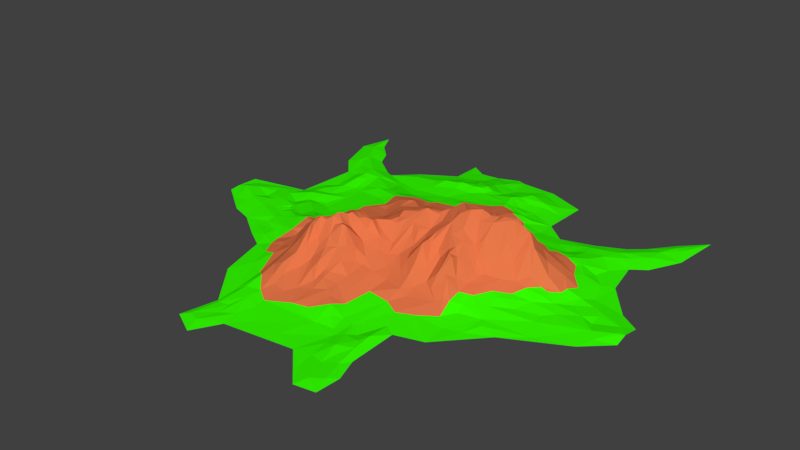 # Source: Montanha_2.blend  (saved by Blender 2.78.0; exported with 4.5.12 LTS)
import bpy
from mathutils import Matrix  # noqa: F401  (used for matrix-valued properties, if any)

bpy.ops.wm.read_factory_settings(use_empty=True)
scene = bpy.context.scene
scene.name = 'Scene'

# ---- collections
col_collection_1 = bpy.data.collections.new('Collection 1'); scene.collection.children.link(col_collection_1)

# ---- materials (node trees are filled in below, after node groups)
mat_topo = bpy.data.materials.new('Topo')
mat_topo.alpha_threshold = 0.0
mat_topo.use_transparent_shadow = False
mat_topo.diffuse_color = (0.03452, 1.0, 0.0, 1.0)
mat_topo.roughness = 0.5
mat_topo1 = bpy.data.materials.new('Topo1')
mat_topo1.alpha_threshold = 0.0
mat_topo1.use_transparent_shadow = False
mat_topo1.diffuse_color = (0.8, 0.1812, 0.067, 1.0)
mat_topo1.roughness = 0.5

# ---- material node trees

# ---- world
world_world = bpy.data.worlds.new('World'); scene.world = world_world
world_world.color = (0.05088, 0.05088, 0.05088)
world_world.use_sun_shadow = False
world_world.sun_shadow_jitter_overblur = 0.0
world_world.cycles.sampling_method = 'MANUAL'

# ---- meshes
me_plane = bpy.data.meshes.new('Plane')
me_plane.from_pydata([(-0.8812, -0.1373, -0.4996), (-0.8815, -0.0949, -0.4963), (-0.837, -0.09245, -0.4835), (-0.8812, -0.008843, -0.4994), (-0.8047, -0.1718, -0.4984), (-0.7546, -0.1729, -0.4918), (-0.8397, -0.02611, -0.4985), (-0.7966, -0.06107, -0.4882), (-0.7689, 0.5199, -0.4997), (-0.7267, -0.09371, -0.4945), (-0.7192, -0.05028, -0.4887), (-0.714, 0.5274, -0.4882), (-0.7401, -0.239, -0.4984), (-0.7565, -0.1388, -0.4865), (-0.7166, -0.006245, -0.4902), (-0.7139, 0.363, -0.498), (-0.6627, -0.1723, -0.4832), (-0.6906, -0.07674, -0.4841), (-0.6654, 0.3768, -0.4847), (-0.625, 0.3334, -0.4859), (-0.659, 0.431, -0.4841), (-0.6663, -0.1117, -0.4826), (-0.6626, -0.02866, -0.4867), (-0.6524, 0.03617, -0.4957), (-0.6306, 0.1068, -0.4952), (-0.6546, -0.2682, -0.4967), (-0.627, -0.0909, -0.4804), (-0.5973, 0.0454, -0.4824), (-0.6363, 0.2765, -0.4961), (-0.6129, -0.1553, -0.4816), (-0.5924, -0.06904, -0.4882), (-0.579, 0.1546, -0.494), (-0.5851, 0.2653, -0.4888), (-0.5685, -0.1498, -0.4734), (-0.5705, -0.11, -0.4785), (-0.5779, 0.09295, -0.4811), (-0.546, 0.2811, -0.476), (-0.5561, 0.3317, -0.4781), (-0.5556, -0.257, -0.4858), (-0.5738, -0.1824, -0.4791), (-0.5637, -0.128, -0.4816), (-0.5447, -0.1087, -0.4691), (-0.5839, 0.006214, -0.4717), (-0.5313, 0.03245, -0.4754), (-0.5374, 0.06192, -0.4837), (-0.5445, 0.1503, -0.4837), (-0.5379, -0.3507, -0.4926), (-0.5799, -0.2868, -0.491), (-0.5533, -0.2226, -0.4772), (-0.521, -0.1406, -0.4677), (-0.5228, -0.05588, -0.4724), (-0.5522, -0.03362, -0.4794), (-0.5399, 0.2239, -0.4746), (-0.514, 0.2535, -0.4824), (-0.5979, 0.4387, -0.4966), (-0.5162, -0.1725, -0.4617), (-0.4739, 0.07991, -0.4871), (-0.518, 0.09959, -0.4892), (-0.501, 0.1681, -0.4894), (-0.5034, 0.3655, -0.4921), (-0.4125, -0.5814, -0.4938), (-0.4816, -0.3373, -0.4807), (-0.4929, -0.003946, -0.486), (-0.735, 0.6462, -0.4999), (-0.4752, -0.2964, -0.4798), (-0.509, -0.2125, -0.4693), (-0.4683, -0.1677, -0.4627), (-0.6329, 0.5076, -0.4983), (-0.4031, -0.1095, -0.4724), (-0.4666, 0.1627, -0.4895), (-0.4795, 0.2122, -0.4888), (-0.4788, 0.2826, -0.4756), (-0.4519, 0.2986, -0.4761), (-0.474, 0.354, -0.4919), (-0.4593, -0.3995, -0.4891), (-0.4598, -0.272, -0.4674), (-0.4572, -0.2051, -0.4505), (-0.4536, -0.1164, -0.4651), (-0.408, 0.203, -0.4741), (-0.3825, -0.4319, -0.4789), (-0.416, -0.3716, -0.4827), (-0.4391, -0.2558, -0.4592), (-0.4299, -0.217, -0.4431), (-0.405, -0.1605, -0.4507), (-0.4235, -0.3364, -0.482), (-0.3952, -0.2838, -0.4533), (-0.39, -0.2115, -0.4305), (-0.426, -0.05403, -0.4818), (-0.4037, 0.3212, -0.488), (-0.3599, -0.3181, -0.4584), (-0.3564, -0.2876, -0.4567), (-0.3769, -0.1695, -0.4518), (-0.4721, -0.02766, -0.486), (-0.3766, 0.289, -0.4827), (-0.3633, -0.5048, -0.484), (-0.3358, -0.2496, -0.4328), (-0.3507, -0.2156, -0.4356), (-0.3618, 0.148, -0.4792), (-0.3682, 0.2158, -0.4698), (-0.3865, 0.4292, -0.4886), (-0.694, 0.5662, -0.4993), (-0.3345, -0.4394, -0.4648), (-0.3577, -0.367, -0.4573), (-0.3149, -0.2157, -0.4258), (-0.3201, 0.1932, -0.4606), (-0.367, 0.3863, -0.4782), (-0.3221, 0.435, -0.4831), (-0.3193, -0.8737, -0.4995), (-0.2866, -0.6604, -0.4926), (-0.2918, -0.5461, -0.4794), (-0.34, -0.3867, -0.4584), (-0.3173, -0.3205, -0.44), (-0.3231, -0.2902, -0.4424), (-0.3265, -0.1711, -0.4446), (-0.304, 0.06623, -0.4678), (-0.293, 0.1598, -0.4549), (-0.2727, 0.3853, -0.4659), (-0.2879, -0.8516, -0.4916), (-0.2862, -0.7393, -0.4971), (-0.2891, -0.4568, -0.4541), (-0.2712, -0.415, -0.4262), (-0.2815, -0.3645, -0.404), (-0.3162, -0.3483, -0.4307), (-0.342, -0.0703, -0.4709), (-0.3533, 0.05276, -0.4776), (-0.2699, -0.7495, -0.4925), (-0.2714, -0.3354, -0.3722), (-0.2963, -0.1979, -0.4261), (-0.2938, -0.1557, -0.435), (-0.2933, 0.1043, -0.4692), (-0.3069, 0.2915, -0.4799), (-0.2586, -0.6404, -0.4788), (-0.2545, -0.5728, -0.4624), (-0.2508, -0.5184, -0.4443), (-0.2512, -0.4594, -0.425), (-0.2397, -0.3475, -0.3511), (-0.2522, 0.07686, -0.4479), (-0.2661, 0.2403, -0.4736), (-0.2501, 0.3383, -0.4677), (-0.2298, -0.7429, -0.4917), (-0.2069, -0.678, -0.4802), (-0.2273, -0.4082, -0.3797), (-0.2689, -0.2916, -0.4008), (-0.2735, -0.2406, -0.404), (-0.2197, -0.2205, -0.3642), (-0.2521, -0.1864, -0.3934), (-0.2651, -0.05999, -0.4565), (-0.2417, 0.04896, -0.4545), (-0.2547, 0.1581, -0.4458), (-0.2549, 0.1919, -0.4547), (-0.2521, 0.4342, -0.4736), (-0.2449, -0.8675, -0.4912), (-0.225, -0.7925, -0.494), (-0.2091, -0.5595, -0.4504), (-0.21, -0.5155, -0.425), (-0.1922, -0.4683, -0.3999), (-0.2065, -0.4082, -0.3645), (-0.2067, -0.377, -0.3307), (-0.2088, -0.3476, -0.3192), (-0.2234, -0.3281, -0.3407), (-0.2107, -0.2585, -0.3719), (-0.2096, -0.1837, -0.3697), (-0.2154, -0.1559, -0.3974), (-0.2361, -0.1037, -0.4404), (-0.2144, 0.09782, -0.4237), (-0.2264, 0.3865, -0.4518), (-0.2569, 0.508, -0.4873), (-0.2303, 0.5531, -0.4854), (-0.2252, -0.922, -0.4998), (-0.183, -0.4272, -0.387), (-0.1881, -0.3861, -0.3321), (-0.1865, -0.3499, -0.3101), (-0.1986, 5.306e-05, -0.4466), (-0.197, 0.1725, -0.4371), (-0.2011, 0.2197, -0.4621), (-0.1899, 0.4426, -0.4627), (-0.2663, 0.6406, -0.4959), (-0.1759, -0.7637, -0.4926), (-0.1537, -0.7049, -0.4885), (-0.2024, -0.6287, -0.4774), (-0.1842, -0.5828, -0.467), (-0.1813, -0.5404, -0.4459), (-0.1667, -0.3875, -0.3659), (-0.1683, -0.3465, -0.3185), (-0.1775, -0.3244, -0.32), (-0.1855, -0.2888, -0.3568), (-0.1708, -0.2493, -0.3365), (-0.1869, -0.2261, -0.3411), (-0.189, -0.1615, -0.3959), (-0.2074, -0.125, -0.4197), (-0.1707, 0.04557, -0.4185), (-0.1661, 0.09288, -0.4086), (-0.1799, 0.1457, -0.431), (-0.1748, 0.3882, -0.4453), (-0.176, 0.4938, -0.4742), (-0.1982, 0.5931, -0.4905), (-0.1654, -0.8239, -0.4978), (-0.1567, -0.4868, -0.4341), (-0.143, -0.4511, -0.4157), (-0.1469, -0.4061, -0.383), (-0.1484, -0.3309, -0.3025), (-0.1514, -0.2363, -0.3177), (-0.1529, -0.1757, -0.3777), (-0.1693, -0.09278, -0.4254), (-0.1814, -0.06342, -0.4353), (-0.1615, -0.0179, -0.4281), (-0.1473, 0.09971, -0.4087), (-0.1434, 0.1374, -0.4298), (-0.1439, 0.1742, -0.4416), (-0.148, 0.3911, -0.439), (-0.1598, 0.4466, -0.4617), (-0.1339, -0.5909, -0.4724), (-0.1258, -0.3775, -0.3518), (-0.1287, -0.3465, -0.3256), (-0.1433, -0.3082, -0.2976), (-0.1275, -0.2817, -0.3087), (-0.1287, -0.2086, -0.3268), (-0.1338, 0.01059, -0.4075), (-0.08382, 0.3511, -0.4498), (-0.1567, 0.3572, -0.454), (-0.1404, 0.4739, -0.4643), (-0.1469, 0.5284, -0.4807), (-0.1266, 0.6011, -0.4902), (-0.09552, -0.749, -0.4948), (-0.1068, -0.487, -0.4246), (-0.1124, -0.4108, -0.3768), (-0.1094, -0.3289, -0.3193), (-0.1194, -0.2697, -0.3052), (-0.1246, -0.2425, -0.3134), (-0.1184, -0.1719, -0.3737), (-0.1201, 0.1339, -0.4337), (-0.1072, -0.5553, -0.466), (-0.09401, -0.4656, -0.4019), (-0.0858, -0.4044, -0.3747), (-0.09517, -0.3463, -0.3119), (-0.08341, -0.3414, -0.3164), (-0.1016, -0.2268, -0.3375), (-0.09117, -0.1969, -0.3532), (-0.1191, -0.1429, -0.3921), (-0.1073, -0.1119, -0.3955), (-0.1194, -0.08044, -0.4042), (-0.1008, -0.03511, -0.3877), (-0.1474, 0.2873, -0.4629), (-0.09946, 0.4136, -0.4417), (-0.1057, 0.45, -0.4473), (-0.09183, 0.5456, -0.4728), (-0.07479, -0.5117, -0.4485), (-0.06775, -0.4638, -0.4223), (-0.07443, -0.3916, -0.3724), (-0.09455, -0.3064, -0.336), (-0.08795, -0.269, -0.3177), (-0.07771, -0.2474, -0.3189), (-0.07601, -0.1487, -0.37), (-0.07335, -0.0686, -0.3612), (-0.07177, 0.01742, -0.3913), (-0.0981, 0.06402, -0.4054), (-0.1345, 0.2181, -0.4552), (-0.08749, 0.2484, -0.4497), (-0.09528, 0.3865, -0.4374), (-0.05749, 0.4782, -0.4557), (-0.07031, 0.5031, -0.4625), (-0.07398, 0.5865, -0.4862), (-0.1564, -0.6572, -0.4859), (-0.05316, -0.5382, -0.4574), (-0.04903, -0.3769, -0.3653), (-0.05292, -0.2748, -0.3473), (-0.0495, -0.2475, -0.3197), (-0.05172, -0.2247, -0.327), (-0.0522, -0.1982, -0.3337), (-0.05082, -0.1676, -0.342), (-0.04813, -0.1088, -0.3425), (-0.05128, -0.08568, -0.3518), (-0.06591, -0.04291, -0.3712), (-0.03229, -0.01454, -0.3795), (-0.03288, 0.03723, -0.4016), (-0.04161, 0.2079, -0.4398), (-0.05455, 0.3879, -0.4331), (-0.04534, 0.4148, -0.4334), (-0.04959, 0.5464, -0.4727), (-0.04988, 0.6387, -0.4928), (-0.04501, -0.5931, -0.4683), (-0.04449, -0.4958, -0.4324), (-0.04398, -0.4653, -0.4228), (-0.03496, -0.4217, -0.398), (-0.01229, -0.3752, -0.4091), (-0.03313, -0.3503, -0.3774), (-0.02201, -0.1858, -0.3343), (-0.04139, -0.1262, -0.3406), (-0.02947, 0.3707, -0.4413), (-0.06989, -0.6205, -0.4789), (-0.002731, -0.5205, -0.4486), (-0.0405, -0.3046, -0.3761), (-0.01072, -0.2514, -0.368), (-0.01992, -0.2282, -0.3596), (-0.01106, -0.1527, -0.3325), (-0.02477, -0.06822, -0.3624), (-0.05093, 0.1544, -0.4343), (-0.01637, 0.406, -0.4389), (0.009778, 0.441, -0.4602), (-0.01322, 0.5216, -0.4765), (0.005624, -0.4359, -0.4338), (0.009632, -0.3629, -0.4215), (0.001965, -0.3395, -0.4061), (-0.001505, -0.1804, -0.3417), (-0.00978, -0.1294, -0.3167), (-0.0222, -0.1121, -0.3302), (-0.001327, -0.08935, -0.3467), (0.002076, 0.009905, -0.3875), (-0.03573, 0.2463, -0.4372), (-0.04199, 0.2833, -0.4469), (-0.004826, -0.6088, -0.4753), (0.02281, -0.5372, -0.4548), (-0.0008028, -0.4784, -0.4426), (0.01345, -0.2923, -0.3949), (0.02782, -0.2352, -0.3872), (0.02563, -0.1489, -0.3268), (0.03124, -0.06323, -0.3479), (0.01598, -0.03945, -0.3642), (-0.04424, 0.3125, -0.4458), (0.008053, -0.7601, -0.4957), (0.04327, -0.2743, -0.4075), (0.05291, -0.1542, -0.3314), (0.04992, -0.1245, -0.3038), (0.03751, -0.1114, -0.3053), (0.0471, -0.08577, -0.3153), (0.04997, -0.04261, -0.3454), (0.02144, 0.1279, -0.4173), (0.005371, 0.3766, -0.4409), (0.03778, 0.4181, -0.4502), (0.01472, 0.5215, -0.4787), (0.05555, -0.6454, -0.4878), (0.0513, -0.5649, -0.4618), (0.0482, -0.4606, -0.4502), (0.05179, -0.3625, -0.4305), (0.06954, -0.3173, -0.4276), (0.06748, -0.1801, -0.3564), (0.04951, 0.05645, -0.3881), (0.07105, 0.1825, -0.4182), (0.05377, 0.2352, -0.4249), (0.06516, 0.4413, -0.4472), (0.06467, 0.5017, -0.4697), (-0.01306, 0.6249, -0.4909), (0.08174, -0.5977, -0.4768), (0.07619, -0.2545, -0.4029), (0.08754, -0.169, -0.341), (0.07635, -0.109, -0.2879), (0.07432, -0.08557, -0.3035), (0.08169, -0.06156, -0.3287), (0.06549, -0.00595, -0.3619), (0.07192, 0.09925, -0.3991), (0.06804, 0.2813, -0.4313), (0.1185, 0.3435, -0.4387), (0.08532, 0.5308, -0.4721), (0.094, 0.5975, -0.4884), (0.07413, -0.5214, -0.4726), (0.1021, -0.2133, -0.378), (0.09526, -0.04106, -0.3327), (0.09686, 0.03804, -0.3598), (0.1082, 0.1336, -0.3908), (0.1118, 0.1901, -0.4091), (0.1051, 0.302, -0.4264), (0.09651, 0.3362, -0.4293), (0.08379, 0.3883, -0.4288), (0.1103, 0.4891, -0.4506), (0.1025, -0.788, -0.4974), (0.1245, -0.6322, -0.491), (0.1058, -0.3568, -0.4445), (0.1256, -0.2769, -0.3982), (0.1122, -0.2436, -0.3899), (0.1236, -0.1507, -0.336), (0.128, -0.1028, -0.2994), (0.1202, -0.09379, -0.2934), (0.1336, 0.01107, -0.3308), (0.1284, 0.1114, -0.3827), (0.1347, 0.4239, -0.4573), (0.09814, 0.4329, -0.4423), (0.1327, 0.5443, -0.4764), (0.1139, -0.5728, -0.4844), (0.09337, -0.4269, -0.4623), (0.1298, -0.3161, -0.4252), (0.1297, -0.1937, -0.3558), (0.1471, -0.1204, -0.3107), (0.1462, -0.07494, -0.2817), (0.1378, -0.04679, -0.294), (0.1328, 0.07165, -0.3682), (0.1382, 0.1614, -0.3993), (0.1462, 0.2444, -0.4136), (0.1346, 0.37, -0.4528), (0.1675, 0.4866, -0.4669), (0.1616, -0.7093, -0.4905), (0.1487, -0.6589, -0.4935), (0.1596, -0.5824, -0.4866), (0.1683, -0.2871, -0.3881), (0.1672, -0.2482, -0.3338), (0.1687, -0.2198, -0.3312), (0.1718, -0.1779, -0.3179), (0.1572, -0.02141, -0.2968), (0.1538, 0.05181, -0.3558), (0.183, 0.08577, -0.3643), (0.1682, 0.1299, -0.3836), (0.1677, 0.2032, -0.4045), (0.1449, 0.3066, -0.4368), (0.164, 0.3444, -0.4509), (0.184, 0.5431, -0.484), (0.1778, -0.8412, -0.4989), (0.1705, -0.7776, -0.4942), (0.1793, -0.6387, -0.4869), (0.1693, -0.4285, -0.4704), (0.1767, -0.3743, -0.4443), (0.1715, -0.3296, -0.423), (0.1792, -0.2154, -0.339), (0.1896, -0.08535, -0.2673), (0.1843, -0.04674, -0.255), (0.2026, -0.00959, -0.2865), (0.1783, 0.0341, -0.3404), (0.1664, 0.276, -0.4273), (0.1848, 0.3042, -0.4404), (0.1817, 0.3942, -0.4689), (0.1178, 0.6262, -0.4934), (0.2275, -0.9159, -0.4998), (0.2468, -0.8707, -0.4916), (0.1984, -0.703, -0.483), (0.2072, -0.2717, -0.3956), (0.2079, -0.2149, -0.3587), (0.2013, -0.1369, -0.2874), (0.2135, -0.1116, -0.2648), (0.2209, -0.08835, -0.2547), (0.2017, 0.01233, -0.31), (0.2109, 0.0669, -0.3338), (0.2027, 0.1326, -0.3995), (0.2033, 0.2421, -0.4364), (0.1849, 0.3314, -0.4559), (0.1759, 0.46, -0.4719), (0.2196, -0.7888, -0.4938), (0.2372, -0.6457, -0.4819), (0.2066, -0.6143, -0.4907), (0.2092, -0.3835, -0.4579), (0.207, -0.3388, -0.4425), (0.2274, -0.2323, -0.375), (0.2478, -0.212, -0.3428), (0.2256, -0.04851, -0.2821), (0.2329, 0.007835, -0.3243), (0.2248, 0.03075, -0.3098), (0.2307, 0.03915, -0.32), (0.2277, 0.06931, -0.3294), (0.24, 0.08941, -0.3654), (0.2238, 0.3168, -0.4551), (0.2502, 0.47, -0.4842), (0.219, 0.5178, -0.4814), (0.2277, -0.7319, -0.4915), (0.2534, -0.6091, -0.4771), (0.2483, -0.52, -0.4865), (0.2319, -0.308, -0.4296), (0.2681, -0.203, -0.3316), (0.2304, -0.1708, -0.3116), (0.2474, -0.09295, -0.2462), (0.226, 0.173, -0.4278), (0.2431, 0.2304, -0.447), (0.217, 0.2774, -0.4522), (0.2751, 0.365, -0.4795), (0.2681, 0.5669, -0.492), (0.2654, -0.7624, -0.4925), (0.2569, -0.6804, -0.4828), (0.2626, -0.3217, -0.4344), (0.2662, -0.2914, -0.3899), (0.2694, -0.2397, -0.339), (0.2541, -0.1449, -0.2955), (0.271, -0.0635, -0.2491), (0.2545, -0.01971, -0.3114), (0.2656, 0.0973, -0.3863), (0.2876, -0.842, -0.4917), (0.222, -0.4519, -0.479), (0.2574, -0.4103, -0.4678), (0.2902, -0.2849, -0.3873), (0.2871, -0.2475, -0.3436), (0.2761, -0.1729, -0.3222), (0.2807, -0.09713, -0.2783), (0.2696, 0.0126, -0.3486), (0.284, 0.07375, -0.3934), (0.3119, 0.1226, -0.4264), (0.2777, 0.1371, -0.4185), (0.2757, 0.2066, -0.4502), (0.2837, 0.2797, -0.4686), (0.3066, -0.9023, -0.4999), (0.3136, -0.8096, -0.4991), (0.3025, -0.3494, -0.4576), (0.3043, -0.2918, -0.3993), (0.3149, -0.2585, -0.4081), (0.2894, -0.2207, -0.3542), (0.304, -0.1422, -0.3406), (0.3102, -0.06833, -0.2595), (0.3072, -0.0213, -0.3122), (0.3169, 0.05679, -0.3901), (0.2878, -0.5437, -0.4906), (0.2799, -0.4282, -0.478), (0.3178, -0.3295, -0.4458), (0.3239, -0.1621, -0.372), (0.3275, -0.04616, -0.2651), (0.3398, -0.3259, -0.4505), (0.3266, -0.1244, -0.3143), (0.3309, -0.08649, -0.2701), (0.347, 0.06465, -0.3931), (0.3626, 0.1868, -0.4531), (0.3467, -0.3819, -0.4781), (0.3409, -0.2795, -0.4377), (0.3432, -0.2285, -0.4253), (0.3436, -0.1933, -0.4093), (0.3633, -0.07185, -0.2736), (0.349, -0.04777, -0.2574), (0.3453, -0.003676, -0.3146), (0.3558, 0.1294, -0.4332), (0.3865, 0.2414, -0.4647), (0.3774, -0.3061, -0.4587), (0.3621, -0.1754, -0.4103), (0.3788, -0.1218, -0.3707), (0.3853, -0.07799, -0.3248), (0.3865, -0.04522, -0.2596), (0.3868, -0.02873, -0.2583), (0.3858, 0.02935, -0.3389), (0.393, 0.06657, -0.4001), (0.358, 0.2943, -0.4761), (0.3881, -0.4178, -0.4883), (0.3791, -0.3356, -0.4749), (0.3859, -0.2613, -0.4418), (0.3943, -0.2033, -0.426), (0.4064, -0.05642, -0.3016), (0.4115, -0.02433, -0.2861), (0.4176, -0.1548, -0.4186), (0.4198, -0.09381, -0.3795), (0.4244, -0.06008, -0.3393), (0.424, 0.02149, -0.3466), (0.4347, 0.07101, -0.4011), (0.4116, 0.1414, -0.4434), (0.4421, 0.2122, -0.4646), (0.4346, -0.02511, -0.2962), (0.4345, -0.01059, -0.304), (0.4569, 0.02357, -0.3674), (0.4205, -0.2074, -0.4372), (0.4528, -0.124, -0.4258), (0.4498, -0.04911, -0.3264), (0.4691, -0.04823, -0.3323), (0.4528, 0.1841, -0.4528), (0.3892, -0.5092, -0.493), (0.4457, -0.4006, -0.4885), (0.4886, -0.08823, -0.4098), (0.4723, 0.07019, -0.4039), (0.4553, 0.1141, -0.4153), (0.4891, 0.1747, -0.4458), (0.487, 0.2538, -0.4662), (0.4683, 0.3507, -0.4875), (0.4784, -0.3421, -0.4797), (0.4577, -0.313, -0.4775), (0.441, -0.2616, -0.4595), (0.4518, -0.2142, -0.4475), (0.4946, -0.1252, -0.435), (0.5005, -0.01465, -0.3844), (0.5132, 0.0414, -0.409), (0.508, 0.07369, -0.4224), (0.4899, 0.1282, -0.4311), (0.5259, 0.2111, -0.4601), (0.2862, -0.7248, -0.4966), (0.4698, -0.1692, -0.4464), (0.5244, -0.08321, -0.439), (0.5289, -0.05013, -0.4145), (0.5261, 0.1249, -0.4506), (0.4755, 0.3005, -0.4714), (0.5598, 0.4098, -0.4945), (0.5109, -0.2115, -0.4682), (0.5536, 0.01528, -0.4336), (0.5677, 0.1086, -0.4607), (0.5323, 0.1528, -0.4549), (0.5484, -0.1091, -0.4527), (0.5541, 0.07039, -0.4506), (0.5441, 0.2757, -0.4728), (0.5354, -0.1482, -0.4608), (0.5477, -0.08115, -0.4494), (0.5793, -0.04709, -0.4553), (0.5838, -0.02077, -0.4516), (0.5813, 0.1634, -0.4823), (0.5846, -0.1021, -0.4689), (0.567, 0.3475, -0.4797), (0.614, 0.4617, -0.4966), (0.5365, -0.3538, -0.4911), (0.5903, -0.1757, -0.4783), (0.6312, -0.05863, -0.4787), (0.6363, -0.01166, -0.4749), (0.5981, 0.02468, -0.4631), (0.5963, 0.2262, -0.488), (0.6176, 0.3421, -0.4839), (0.5916, -0.217, -0.48), (0.6295, 0.1192, -0.4853), (0.6225, -0.2814, -0.4925), (0.62, -0.1394, -0.4777), (0.6812, -0.09042, -0.4827), (0.6692, 0.1428, -0.4915), (0.639, 0.2875, -0.4945), (0.6646, 0.3914, -0.4836), (0.6802, -0.01487, -0.4849), (0.6686, 0.4533, -0.4861), (0.6796, 0.551, -0.4993), (0.6829, -0.207, -0.4893), (0.7214, -0.05171, -0.487), (0.6572, 0.0292, -0.4882), (0.6906, 0.3302, -0.4968), (0.6954, 0.5169, -0.4878), (0.7251, 0.571, -0.4945), (0.7236, -0.09433, -0.4924), (0.7485, -0.2326, -0.4971), (0.7486, -0.1399, -0.4855), (0.8056, -0.06142, -0.4879), (0.7232, 0.5162, -0.4901), (0.7497, 0.4525, -0.4992), (0.768, 0.6427, -0.4999), (0.7722, -0.172, -0.4918), (0.817, -0.1082, -0.4833), (0.8416, -0.02805, -0.498), (0.7699, 0.01705, -0.4964), (0.8416, -0.1419, -0.4987), (0.8423, -0.096, -0.4847)], [], [(6, 3, 1), (4, 1, 0), (2, 7, 6), (6, 23, 3), (7, 14, 6), (9, 7, 13), (14, 23, 6), (9, 10, 7), (16, 13, 5), (13, 21, 9), (17, 10, 9), (23, 24, 28), (18, 8, 15), (20, 11, 8), (100, 63, 11), (25, 5, 12), (16, 21, 13), (18, 20, 8), (29, 21, 16), (26, 22, 17), (21, 26, 17), (22, 23, 14), (54, 67, 20), (39, 29, 16), (27, 24, 23), (19, 18, 28), (48, 39, 16), (30, 42, 22), (42, 23, 22), (32, 19, 28), (37, 20, 19), (34, 30, 26), (31, 32, 28), (36, 37, 19), (36, 19, 32), (59, 54, 37), (49, 40, 33), (40, 41, 34), (44, 35, 27), (52, 32, 31), (52, 36, 32), (47, 64, 38), (75, 48, 38), (65, 55, 39), (40, 49, 41), (41, 50, 51), (51, 43, 42), (44, 57, 45), (53, 36, 52), (71, 37, 36), (61, 47, 46), (50, 92, 51), (51, 62, 43), (56, 57, 44), (74, 61, 46), (66, 49, 55), (77, 50, 49), (57, 69, 58), (58, 70, 53), (70, 71, 53), (71, 72, 37), (76, 55, 65), (76, 66, 55), (72, 73, 59), (61, 84, 64), (81, 82, 65), (82, 76, 65), (76, 77, 66), (78, 71, 70), (83, 77, 76), (92, 124, 69), (78, 70, 69), (94, 74, 60), (79, 80, 74), (84, 85, 75), (82, 86, 76), (83, 68, 77), (87, 124, 92), (97, 78, 69), (93, 88, 72), (105, 99, 73), (80, 102, 84), (84, 89, 85), (124, 97, 69), (78, 98, 71), (71, 93, 72), (94, 79, 74), (110, 102, 80), (102, 89, 84), (95, 86, 85), (123, 124, 87), (130, 88, 93), (108, 94, 60), (101, 110, 79), (91, 113, 68), (115, 104, 78), (105, 106, 99), (108, 109, 94), (122, 111, 89), (111, 90, 89), (104, 93, 98), (120, 110, 101), (121, 122, 102), (103, 127, 113), (129, 115, 97), (138, 116, 130), (105, 116, 106), (119, 101, 109), (119, 120, 101), (120, 121, 110), (111, 142, 112), (143, 95, 112), (143, 103, 95), (127, 128, 113), (115, 148, 104), (116, 150, 106), (108, 132, 109), (133, 119, 109), (127, 145, 128), (147, 114, 124), (147, 136, 114), (149, 104, 148), (149, 137, 104), (139, 125, 117), (125, 140, 131), (126, 159, 142), (143, 144, 127), (144, 145, 127), (145, 189, 128), (128, 189, 163), (163, 204, 146), (172, 147, 124), (136, 164, 129), (116, 165, 150), (166, 167, 176), (140, 179, 131), (179, 132, 131), (153, 133, 132), (154, 134, 133), (141, 120, 134), (141, 121, 120), (141, 135, 121), (145, 162, 189), (164, 136, 147), (148, 173, 149), (149, 174, 137), (165, 116, 138), (150, 194, 166), (168, 196, 151), (179, 153, 132), (155, 141, 134), (157, 135, 141), (157, 158, 135), (159, 185, 142), (145, 161, 162), (2, 4, 5, 13), (190, 164, 147), (173, 174, 149), (174, 242, 137), (137, 242, 130), (219, 165, 138), (165, 175, 150), (152, 177, 140), (179, 180, 153), (153, 181, 154), (155, 169, 156), (171, 158, 157), (186, 187, 160), (188, 162, 161), (163, 203, 204), (166, 194, 167), (196, 177, 151), (177, 178, 140), (178, 179, 140), (181, 197, 155), (155, 197, 169), (169, 182, 170), (170, 182, 171), (187, 202, 188), (205, 190, 172), (208, 174, 173), (193, 210, 175), (175, 210, 194), (221, 195, 194), (196, 178, 177), (179, 211, 180), (200, 214, 184), (215, 186, 185), (201, 216, 187), (202, 238, 188), (217, 190, 205), (206, 191, 190), (207, 192, 191), (207, 208, 192), (208, 256, 174), (218, 219, 242), (210, 220, 194), (220, 221, 194), (211, 231, 197), (212, 213, 200), (216, 229, 202), (203, 240, 204), (204, 241, 205), (256, 257, 242), (209, 243, 210), (224, 198, 231), (234, 213, 212), (226, 249, 214), (214, 249, 215), (237, 229, 216), (255, 206, 190), (218, 258, 219), (243, 244, 220), (220, 260, 221), (262, 289, 211), (211, 289, 231), (231, 246, 224), (246, 232, 224), (233, 225, 232), (212, 248, 234), (234, 235, 226), (235, 249, 226), (249, 250, 227), (251, 236, 228), (240, 253, 241), (230, 296, 256), (244, 259, 260), (245, 261, 222), (289, 263, 231), (263, 246, 231), (246, 247, 232), (232, 247, 233), (271, 253, 240), (253, 272, 241), (275, 257, 256), (257, 309, 242), (309, 318, 242), (243, 277, 244), (261, 279, 222), (364, 319, 196), (223, 330, 262), (289, 280, 263), (281, 247, 246), (247, 283, 248), (264, 285, 235), (291, 249, 235), (249, 291, 250), (265, 266, 251), (251, 267, 268), (269, 294, 252), (294, 287, 252), (272, 273, 254), (274, 255, 254), (296, 275, 256), (288, 276, 258), (276, 277, 258), (262, 330, 289), (280, 290, 263), (291, 292, 265), (265, 292, 266), (286, 268, 267), (268, 286, 269), (270, 305, 271), (299, 278, 259), (289, 310, 280), (280, 310, 290), (281, 312, 282), (284, 302, 285), (302, 291, 285), (291, 313, 292), (293, 303, 286), (295, 317, 273), (361, 288, 318), (310, 311, 290), (300, 301, 284), (284, 301, 302), (302, 313, 291), (313, 314, 292), (292, 314, 293), (315, 304, 294), (306, 316, 295), (307, 336, 274), (275, 338, 308), (329, 259, 298), (329, 299, 259), (329, 341, 299), (319, 390, 330), (354, 312, 311), (312, 332, 300), (301, 333, 302), (326, 337, 296), (296, 337, 275), (308, 350, 309), (350, 318, 309), (327, 328, 298), (298, 340, 329), (331, 311, 310), (354, 332, 312), (333, 334, 313), (321, 315, 314), (323, 324, 316), (316, 325, 317), (328, 339, 298), (298, 339, 340), (364, 390, 319), (330, 342, 331), (332, 378, 333), (321, 345, 322), (345, 323, 322), (324, 347, 325), (336, 349, 326), (330, 365, 342), (342, 377, 331), (377, 354, 331), (354, 378, 332), (333, 366, 334), (355, 335, 343), (344, 321, 335), (321, 369, 345), (347, 356, 348), (348, 357, 336), (349, 358, 337), (350, 360, 361), (362, 375, 339), (339, 363, 340), (340, 352, 353), (379, 343, 366), (367, 355, 343), (369, 370, 345), (346, 371, 347), (356, 372, 348), (348, 372, 357), (357, 384, 349), (373, 358, 349), (363, 376, 352), (380, 369, 355), (358, 385, 359), (359, 386, 360), (387, 362, 351), (364, 389, 390), (378, 408, 366), (408, 379, 366), (393, 368, 367), (394, 380, 368), (381, 370, 369), (383, 396, 372), (372, 397, 384), (373, 399, 385), (385, 400, 359), (402, 387, 351), (374, 432, 375), (403, 418, 353), (377, 391, 407), (378, 407, 408), (392, 393, 367), (424, 381, 369), (396, 414, 397), (399, 400, 385), (415, 401, 386), (431, 402, 351), (420, 405, 404), (389, 421, 390), (407, 436, 408), (409, 422, 392), (392, 422, 393), (394, 410, 395), (426, 412, 411), (414, 428, 397), (429, 399, 398), (429, 400, 399), (430, 415, 400), (416, 431, 401), (431, 417, 402), (433, 421, 405), (421, 434, 406), (435, 451, 391), (408, 437, 409), (422, 423, 410), (458, 416, 415), (446, 431, 416), (460, 418, 403), (433, 449, 421), (462, 434, 421), (437, 452, 422), (422, 438, 423), (441, 427, 413), (442, 443, 428), (445, 429, 428), (457, 430, 400), (457, 458, 430), (459, 417, 431), (447, 432, 417), (432, 447, 388), (447, 448, 388), (461, 449, 433), (434, 450, 435), (472, 485, 436), (436, 485, 437), (464, 438, 452), (453, 454, 439), (455, 426, 425), (468, 441, 440), (445, 444, 443), (469, 429, 445), (469, 480, 429), (420, 470, 433), (461, 462, 449), (485, 463, 452), (453, 475, 454), (454, 475, 466), (466, 476, 455), (477, 445, 443), (478, 469, 445), (481, 457, 456), (482, 458, 457), (482, 459, 458), (461, 560, 462), (493, 450, 462), (485, 495, 463), (465, 488, 453), (475, 489, 466), (476, 490, 467), (491, 477, 468), (479, 480, 469), (480, 481, 456), (493, 542, 471), (494, 503, 472), (473, 487, 474), (487, 488, 474), (488, 506, 475), (490, 491, 467), (492, 478, 477), (479, 481, 480), (495, 498, 486), (504, 487, 486), (487, 505, 488), (499, 500, 489), (490, 497, 491), (491, 509, 492), (502, 481, 479), (511, 482, 481), (503, 498, 495), (506, 513, 496), (492, 501, 510), (503, 522, 498), (498, 512, 504), (504, 524, 505), (505, 513, 506), (513, 514, 499), (514, 507, 500), (509, 518, 501), (504, 523, 524), (505, 524, 513), (514, 515, 507), (516, 517, 508), (508, 517, 509), (532, 502, 510), (521, 551, 522), (523, 537, 524), (524, 527, 513), (513, 527, 514), (514, 528, 515), (515, 525, 516), (533, 511, 502), (551, 552, 523), (523, 552, 537), (528, 529, 525), (526, 530, 519), (519, 531, 532), (537, 561, 527), (531, 546, 532), (532, 546, 533), (552, 567, 553), (539, 540, 534), (545, 546, 531), (548, 565, 533), (561, 554, 538), (538, 554, 544), (555, 536, 540), (556, 545, 536), (542, 582, 543), (543, 582, 550), (553, 574, 561), (554, 562, 544), (563, 555, 540), (559, 548, 547), (582, 591, 550), (550, 591, 551), (551, 589, 552), (552, 589, 567), (561, 574, 554), (568, 556, 555), (572, 557, 556), (572, 564, 557), (570, 559, 558), (573, 548, 559), (548, 573, 565), (565, 580, 549), (591, 589, 551), (576, 568, 563), (568, 572, 556), (572, 569, 564), (570, 587, 559), (573, 580, 565), (580, 566, 549), (567, 583, 574), (577, 568, 576), (586, 572, 568), (570, 578, 587), (571, 579, 575), (573, 588, 580), (583, 592, 574), (592, 579, 574), (576, 585, 577), (590, 578, 569), (580, 598, 566), (592, 593, 579), (584, 585, 579), (602, 590, 586), (584, 597, 585), (602, 586, 585), (597, 602, 585), (594, 590, 602), (600, 608, 589), (601, 597, 593), (603, 611, 596), (596, 611, 598), (598, 610, 604), (604, 605, 599), (609, 602, 597), (616, 594, 602), (599, 605, 612), (607, 613, 600), (610, 605, 604), (607, 617, 613), (611, 612, 610), (615, 616, 609), (614, 618, 609), (1, 2, 6), (4, 2, 1), (0, 12, 4), (25, 47, 38, 48), (13, 7, 2), (12, 5, 4), (7, 10, 14), (11, 63, 8), (9, 21, 17), (10, 17, 14), (17, 22, 14), (67, 100, 11), (25, 16, 5), (28, 24, 31), (28, 18, 15), (20, 67, 11), (26, 30, 22), (19, 20, 18), (25, 48, 16), (21, 29, 26), (42, 27, 23), (27, 35, 24), (35, 31, 24), (37, 54, 20), (46, 47, 25), (34, 26, 29, 40), (29, 33, 40), (49, 33, 39, 55), (29, 39, 33), (34, 41, 30), (30, 41, 51), (30, 51, 42), (42, 43, 27), (35, 45, 31), (48, 65, 39), (43, 44, 27), (44, 45, 35), (45, 52, 31), (64, 75, 38), (49, 50, 41), (45, 57, 58), (45, 58, 52), (53, 71, 36), (47, 61, 64), (75, 65, 48), (51, 92, 62), (43, 56, 44), (52, 58, 53), (92, 77, 68, 87), (77, 92, 50), (43, 62, 56), (57, 56, 69), (58, 69, 70), (37, 72, 59), (75, 81, 65), (66, 77, 49), (62, 92, 56), (74, 80, 61), (80, 84, 61), (84, 75, 64), (82, 81, 85, 86), (56, 92, 69), (72, 88, 73), (88, 105, 73), (75, 85, 81), (76, 86, 83), (117, 107, 168, 151), (86, 91, 83), (91, 68, 83), (87, 68, 123), (98, 93, 71), (79, 110, 80), (89, 90, 85), (85, 90, 95), (96, 91, 86), (78, 104, 98), (130, 105, 88), (94, 101, 79), (102, 122, 89), (95, 96, 86), (96, 113, 91), (68, 113, 123), (97, 115, 78), (118, 108, 60), (90, 111, 112), (112, 95, 90), (95, 103, 96), (96, 103, 113), (124, 129, 97), (137, 130, 93), (130, 116, 105), (99, 106, 166), (109, 101, 94), (110, 121, 102), (113, 128, 123), (124, 114, 129), (104, 137, 93), (107, 117, 118), (121, 126, 122), (111, 122, 142), (112, 142, 143), (103, 143, 127), (123, 146, 172), (123, 172, 124), (114, 136, 129), (131, 108, 118, 125), (118, 117, 125), (115, 129, 164, 148), (108, 131, 132), (132, 133, 109), (133, 134, 119), (134, 120, 119), (121, 135, 126), (122, 126, 142), (123, 128, 163), (123, 163, 146), (151, 152, 117), (117, 152, 139), (125, 139, 140), (135, 159, 126), (160, 143, 142, 185), (106, 150, 166), (153, 154, 133), (135, 158, 159), (130, 242, 138), (167, 195, 176), (152, 140, 139), (154, 155, 134), (155, 156, 141), (156, 157, 141), (144, 143, 160, 187), (161, 145, 144, 187), (157, 156, 169, 170), (146, 204, 172), (172, 190, 147), (164, 192, 148), (192, 173, 148), (242, 219, 138), (150, 175, 194), (151, 177, 152), (153, 180, 181), (154, 181, 155), (184, 159, 158, 171), (170, 171, 157), (184, 171, 183, 200), (159, 184, 185), (185, 186, 160), (187, 188, 161), (162, 188, 189), (163, 189, 203), (190, 191, 164), (164, 191, 192), (219, 193, 165), (165, 193, 175), (167, 194, 195), (178, 262, 179), (180, 211, 181), (169, 197, 182), (171, 182, 183), (199, 182, 197, 198), (186, 201, 187), (204, 205, 172), (192, 208, 173), (221, 222, 195), (262, 211, 179), (181, 211, 197), (183, 182, 212, 200), (199, 212, 182), (215, 185, 184, 214), (203, 189, 188, 238), (215, 201, 186), (187, 216, 202), (201, 215, 227, 228), (191, 206, 207), (174, 256, 242), (219, 209, 193), (193, 209, 210), (196, 223, 178), (178, 223, 262), (231, 198, 197), (198, 225, 199), (225, 212, 199), (200, 213, 226), (200, 226, 214), (208, 207, 230, 256), (201, 228, 216), (202, 229, 238), (203, 238, 239), (203, 239, 240), (240, 241, 204), (205, 241, 217), (217, 254, 190), (255, 207, 206), (216, 228, 236, 237), (219, 258, 209), (209, 258, 243), (210, 243, 220), (224, 232, 198), (232, 225, 198), (213, 234, 226), (215, 249, 227), (245, 222, 221, 260), (241, 254, 217), (254, 255, 190), (242, 318, 218), (220, 244, 260), (248, 212, 225, 233), (196, 319, 223), (228, 227, 250, 251), (252, 238, 229, 237), (235, 234, 248, 264), (255, 230, 207), (233, 247, 248), (268, 237, 236, 251), (250, 265, 251), (270, 239, 238, 287), (237, 268, 269), (237, 269, 252), (252, 287, 238), (271, 240, 239, 270), (267, 266, 292, 293), (241, 272, 254), (230, 255, 296), (243, 258, 277), (244, 277, 259), (260, 278, 245), (278, 261, 245), (263, 281, 246), (281, 282, 247), (247, 282, 283), (283, 264, 248), (285, 291, 235), (250, 291, 265), (266, 267, 251), (271, 272, 253), (273, 274, 254), (274, 296, 255), (275, 308, 257), (257, 308, 309), (218, 288, 258), (259, 278, 260), (261, 278, 279), (223, 319, 330), (263, 290, 281), (264, 284, 285), (272, 271, 305, 295), (267, 293, 286), (269, 286, 294), (287, 305, 270), (297, 277, 276, 288), (272, 295, 273), (318, 288, 218), (259, 277, 297, 298), (300, 283, 282, 312), (278, 341, 279), (281, 290, 312), (284, 264, 283, 300), (307, 274, 273, 317), (286, 303, 294), (294, 304, 287), (287, 304, 305), (305, 306, 295), (333, 301, 300, 332), (296, 274, 326), (361, 327, 288), (288, 327, 297), (299, 341, 278), (330, 310, 289), (290, 311, 312), (293, 314, 303), (303, 315, 294), (295, 316, 317), (274, 336, 326), (327, 298, 297), (323, 305, 304, 322), (302, 333, 313), (313, 320, 314), (303, 314, 315), (315, 322, 304), (316, 306, 305, 323), (335, 321, 320, 343), (307, 317, 348), (307, 348, 336), (275, 337, 338), (308, 338, 350), (329, 353, 341), (364, 419, 404), (330, 331, 310), (313, 334, 320), (320, 321, 314), (315, 321, 322), (316, 324, 325), (317, 325, 348), (350, 361, 318), (327, 362, 328), (331, 354, 311), (320, 334, 343), (346, 324, 323, 345), (346, 345, 370, 371), (324, 346, 347), (325, 347, 348), (326, 349, 337), (337, 359, 338), (361, 362, 327), (328, 362, 339), (329, 340, 353), (353, 418, 341), (330, 390, 365), (333, 378, 366), (334, 366, 343), (355, 344, 335), (344, 369, 321), (336, 357, 349), (337, 358, 359), (338, 359, 360), (338, 360, 350), (361, 351, 362), (339, 375, 363), (340, 363, 352), (342, 365, 377), (379, 367, 343), (367, 368, 355), (344, 355, 369), (407, 378, 354, 377), (347, 371, 356), (349, 384, 373), (362, 374, 375), (352, 376, 353), (383, 356, 371, 382), (368, 380, 355), (361, 360, 401, 351), (356, 383, 372), (357, 372, 384), (358, 373, 385), (386, 401, 360), (371, 370, 381, 382), (387, 374, 362), (375, 388, 363), (388, 376, 363), (364, 405, 389), (365, 390, 391), (365, 391, 377), (380, 395, 369), (367, 379, 409, 392), (372, 396, 397), (373, 384, 399), (359, 400, 386), (387, 417, 374), (375, 432, 388), (403, 353, 376), (404, 405, 364), (390, 406, 391), (408, 409, 379), (412, 383, 382, 411), (368, 393, 394), (394, 395, 380), (395, 424, 369), (424, 382, 381), (410, 394, 393, 422), (383, 412, 396), (384, 397, 398), (384, 398, 399), (400, 415, 386), (415, 416, 401), (401, 431, 351), (402, 417, 387), (417, 432, 374), (388, 403, 376), (405, 421, 389), (390, 421, 406), (406, 435, 391), (407, 391, 471), (427, 414, 396, 413), (410, 424, 395), (424, 411, 382), (396, 412, 413), (428, 414, 427, 442), (397, 428, 398), (388, 448, 403), (419, 420, 404), (420, 433, 405), (406, 434, 435), (407, 471, 436), (408, 436, 437), (409, 437, 422), (410, 423, 424), (424, 425, 411), (425, 426, 411), (426, 440, 412), (440, 413, 412), (424, 423, 439, 454), (398, 428, 429), (429, 456, 400), (430, 458, 415), (458, 446, 416), (449, 462, 421), (391, 451, 471), (471, 472, 436), (422, 452, 438), (438, 439, 423), (467, 440, 426, 455), (454, 466, 424), (424, 466, 425), (440, 441, 413), (427, 441, 442), (428, 443, 444), (428, 444, 445), (480, 456, 429), (456, 457, 400), (446, 459, 431), (459, 447, 417), (403, 448, 460), (434, 462, 450), (435, 450, 451), (437, 485, 452), (463, 464, 452), (464, 439, 438), (466, 455, 425), (443, 442, 441, 477), (440, 467, 468), (468, 477, 441), (473, 464, 463, 486), (458, 459, 446), (447, 460, 448), (419, 483, 420), (433, 470, 461), (450, 493, 451), (471, 494, 472), (464, 465, 439), (465, 453, 439), (455, 476, 467), (477, 478, 445), (481, 482, 457), (420, 483, 470), (470, 484, 461), (484, 560, 461), (560, 493, 462), (451, 493, 471), (463, 495, 486), (474, 465, 464, 473), (516, 508, 500, 507), (474, 488, 465), (453, 488, 475), (466, 489, 476), (467, 491, 468), (478, 479, 469), (459, 460, 447), (470, 483, 484), (471, 542, 494), (472, 503, 485), (473, 486, 487), (475, 506, 496), (475, 496, 489), (476, 489, 500), (476, 500, 490), (491, 492, 477), (492, 479, 478), (485, 503, 495), (486, 498, 504), (487, 504, 505), (488, 505, 506), (489, 496, 499), (490, 500, 497), (491, 497, 509), (492, 509, 501), (492, 510, 479), (510, 502, 479), (502, 511, 481), (511, 520, 482), (520, 459, 482), (494, 542, 521), (494, 521, 503), (496, 513, 499), (499, 514, 500), (500, 508, 497), (497, 508, 509), (498, 522, 512), (504, 512, 523), (526, 517, 516, 525), (501, 518, 519), (519, 510, 501), (503, 521, 522), (507, 515, 516), (509, 517, 518), (522, 551, 512), (512, 551, 523), (514, 527, 528), (515, 528, 525), (518, 517, 526, 519), (534, 526, 525, 529), (519, 532, 510), (532, 533, 502), (511, 565, 520), (520, 565, 549), (521, 543, 551), (537, 552, 553), (524, 537, 527), (527, 538, 528), (539, 529, 528, 538), (534, 535, 526), (535, 530, 526), (519, 530, 531), (533, 565, 511), (543, 550, 551), (527, 561, 538), (531, 530, 536, 545), (529, 539, 534), (535, 536, 530), (535, 534, 540, 536), (533, 546, 541), (521, 542, 543), (538, 544, 539), (563, 540, 544, 562), (546, 547, 541), (533, 541, 548), (537, 553, 561), (539, 544, 540), (555, 556, 536), (556, 557, 545), (545, 558, 546), (541, 547, 548), (558, 545, 557, 564), (547, 546, 558, 559), (575, 562, 554, 571), (553, 567, 574), (554, 574, 571), (576, 563, 562, 575), (563, 568, 555), (558, 564, 570), (576, 575, 579, 585), (564, 569, 570), (559, 587, 573), (567, 589, 583), (574, 579, 571), (577, 586, 568), (586, 569, 572), (569, 578, 570), (573, 587, 595), (573, 595, 588), (618, 614, 613, 617), (577, 585, 586), (586, 590, 569), (590, 587, 578), (566, 598, 581), (591, 600, 589), (579, 593, 584), (590, 594, 587), (580, 588, 596), (582, 607, 591), (583, 589, 592), (594, 595, 587), (588, 595, 596), (580, 596, 598), (608, 593, 592), (593, 597, 584), (595, 603, 596), (581, 598, 604), (581, 604, 599), (589, 608, 592), (591, 607, 600), (608, 606, 593), (593, 606, 601), (598, 611, 610), (600, 613, 608), (606, 609, 601), (605, 610, 612), (606, 608, 609), (601, 609, 597), (609, 616, 602), (613, 614, 608), (608, 614, 609), (618, 615, 609)])
me_plane.polygons.foreach_set('material_index', [0, 0, 0, 0, 0, 0, 0, 0, 0, 0, 0, 0, 0, 0, 0, 0, 0, 0, 0, 0, 0, 0, 0, 0, 0, 0, 0, 0, 0, 0, 0, 0, 0, 0, 0, 0, 0, 0, 0, 0, 0, 0, 0, 0, 0, 0, 0, 0, 0, 0, 0, 0, 0, 0, 0, 0, 0, 0, 0, 0, 0, 0, 0, 0, 0, 0, 0, 0, 0, 0, 0, 0, 0, 0, 0, 0, 0, 0, 0, 0, 0, 1, 1, 0, 0, 0, 0, 1, 1, 1, 0, 0, 0, 1, 1, 0, 0, 0, 1, 1, 0, 1, 1, 1, 0, 0, 0, 1, 1, 1, 1, 1, 1, 1, 0, 0, 0, 1, 1, 1, 1, 0, 0, 0, 0, 1, 1, 1, 1, 1, 1, 1, 1, 0, 0, 0, 0, 1, 1, 1, 1, 1, 1, 1, 0, 0, 0, 0, 0, 1, 1, 1, 1, 1, 1, 0, 1, 0, 0, 0, 0, 0, 0, 1, 1, 1, 1, 1, 1, 1, 0, 0, 0, 0, 1, 1, 1, 1, 1, 1, 0, 0, 0, 0, 0, 1, 1, 1, 1, 1, 1, 1, 1, 1, 0, 0, 0, 0, 1, 1, 1, 1, 1, 0, 0, 1, 1, 1, 1, 1, 1, 0, 0, 0, 1, 1, 1, 1, 1, 1, 1, 1, 1, 1, 1, 1, 0, 0, 1, 1, 1, 1, 1, 1, 0, 0, 0, 0, 0, 0, 0, 1, 1, 1, 1, 1, 1, 1, 1, 1, 1, 1, 1, 1, 0, 0, 0, 1, 1, 1, 1, 1, 1, 0, 1, 1, 1, 1, 1, 1, 1, 1, 0, 1, 1, 1, 1, 1, 1, 1, 1, 1, 1, 0, 0, 0, 0, 1, 1, 1, 1, 1, 0, 0, 0, 0, 1, 1, 1, 1, 1, 1, 0, 0, 0, 0, 1, 1, 1, 1, 1, 0, 0, 0, 1, 1, 1, 1, 1, 1, 1, 1, 0, 0, 0, 0, 1, 1, 1, 1, 1, 1, 1, 1, 0, 1, 1, 1, 0, 0, 1, 1, 1, 1, 1, 1, 1, 1, 1, 0, 0, 0, 0, 1, 1, 1, 1, 1, 1, 0, 0, 0, 1, 1, 1, 1, 1, 1, 1, 1, 1, 0, 0, 0, 0, 0, 1, 1, 0, 0, 0, 0, 0, 1, 1, 1, 1, 1, 1, 1, 0, 0, 0, 0, 0, 0, 1, 1, 1, 1, 1, 1, 1, 1, 1, 0, 0, 1, 1, 1, 1, 1, 1, 1, 0, 0, 0, 0, 1, 1, 1, 1, 1, 1, 1, 0, 1, 1, 1, 1, 1, 1, 1, 1, 1, 1, 1, 1, 1, 1, 0, 1, 1, 1, 0, 0, 1, 1, 1, 1, 1, 1, 1, 1, 1, 1, 1, 0, 1, 1, 1, 1, 1, 0, 0, 0, 1, 1, 1, 1, 1, 0, 0, 1, 1, 0, 1, 1, 1, 1, 0, 0, 0, 1, 1, 0, 0, 0, 0, 0, 0, 1, 1, 1, 0, 0, 0, 0, 0, 1, 1, 0, 0, 0, 0, 0, 1, 1, 0, 0, 0, 0, 0, 0, 0, 0, 0, 0, 0, 0, 0, 0, 0, 0, 0, 0, 0, 0, 0, 0, 0, 0, 0, 0, 0, 0, 0, 0, 0, 0, 0, 0, 0, 0, 0, 0, 0, 0, 0, 0, 0, 0, 0, 0, 0, 0, 0, 0, 0, 0, 0, 0, 0, 0, 0, 0, 0, 0, 0, 0, 0, 0, 0, 0, 0, 0, 0, 0, 0, 0, 0, 0, 0, 0, 0, 0, 0, 0, 0, 0, 0, 0, 0, 0, 0, 0, 0, 0, 0, 0, 0, 0, 0, 0, 0, 0, 0, 0, 0, 1, 1, 1, 1, 0, 0, 0, 1, 1, 1, 1, 0, 0, 1, 1, 1, 1, 0, 0, 0, 0, 0, 1, 1, 1, 0, 0, 1, 1, 1, 1, 1, 1, 1, 0, 0, 1, 0, 1, 1, 1, 1, 1, 1, 1, 0, 0, 0, 1, 1, 0, 1, 1, 0, 0, 0, 1, 1, 1, 1, 1, 1, 1, 1, 1, 1, 0, 0, 0, 1, 1, 1, 1, 1, 1, 1, 1, 1, 1, 1, 1, 0, 0, 0, 0, 1, 1, 1, 1, 1, 1, 1, 0, 1, 1, 1, 1, 1, 1, 1, 1, 1, 1, 0, 0, 0, 0, 0, 1, 1, 1, 1, 1, 1, 1, 1, 1, 1, 1, 1, 1, 1, 1, 0, 0, 0, 1, 1, 1, 1, 0, 1, 1, 0, 0, 1, 0, 1, 1, 1, 1, 1, 1, 1, 1, 1, 1, 1, 1, 1, 1, 1, 0, 0, 0, 0, 1, 1, 1, 1, 1, 1, 1, 1, 1, 1, 0, 0, 0, 0, 0, 0, 1, 1, 1, 1, 1, 1, 0, 1, 0, 0, 1, 0, 1, 1, 1, 1, 1, 1, 1, 1, 1, 0, 0, 0, 0, 1, 1, 1, 1, 1, 0, 1, 1, 1, 1, 1, 1, 1, 1, 1, 1, 1, 0, 0, 0, 1, 1, 1, 1, 1, 0, 0, 1, 1, 1, 1, 1, 1, 1, 1, 0, 0, 0, 0, 0, 1, 1, 1, 1, 1, 1, 1, 1, 0, 0, 0, 0, 1, 0, 1, 0, 1, 1, 0, 0, 1, 1, 0, 1, 1, 1, 1, 1, 0, 0, 0, 0, 0, 0, 1, 1, 1, 1, 1, 0, 0, 0, 0, 0, 1, 1, 1, 1, 1, 1, 1, 1, 1, 1, 1, 0, 0, 0, 0, 0, 0, 0, 0, 0, 1, 1, 1, 1, 1, 1, 0, 0, 0, 0, 1, 1, 1, 1, 1, 1, 1, 1, 1, 1, 1, 1, 0, 0, 0, 1, 1, 1, 1, 1, 1, 1, 1, 1, 1, 1, 1, 0, 0, 0, 0, 0, 1, 1, 1, 1, 1, 1, 1, 1, 0, 0, 0, 0, 0, 1, 1, 1, 1, 1, 0, 0, 0, 0, 0, 0, 1, 1, 1, 1, 1, 1, 1, 1, 0, 0, 0, 1, 1, 1, 1, 1, 1, 1, 1, 1, 1, 1, 1, 1, 1, 1, 1, 1, 1, 0, 0, 0, 0, 0, 1, 1, 1, 1, 0, 0, 1, 1, 1, 0, 1, 1, 0, 0, 1, 1, 1, 1, 1, 0, 0, 0, 0, 0, 1, 1, 1, 1, 1, 1, 0, 0, 1, 1, 1, 1, 1, 0, 0, 1, 1, 0, 0, 0, 1, 1, 1, 1, 0, 1, 0, 0, 0, 0, 1, 1, 0, 0, 0, 0, 0, 0, 1, 0, 0, 0, 0, 0, 0, 0, 0, 0, 0, 0, 0, 0, 0, 0, 0, 0, 0, 0, 0, 0, 0, 0, 0, 0, 0, 0, 0, 0, 0, 0, 0, 0, 0, 0, 0, 0])
me_plane.materials.append(mat_topo)
me_plane.materials.append(mat_topo1)
me_plane.use_remesh_preserve_volume = False
me_plane.use_remesh_preserve_attributes = False
me_plane.use_mirror_vertex_groups = False
me_plane.update()

# ---- objects
ob_plane = bpy.data.objects.new('Plane', me_plane)

# ---- transforms, parenting, visibility, modifiers, constraints
ob_plane.location = (0.0, 0.0, 0.0)
ob_plane.scale = (10.0, 10.0, 10.0)
ob_plane.lineart.crease_threshold = 0.0

# ---- collection membership
col_collection_1.objects.link(ob_plane)

# ---- scene / render settings (as saved in the file)
scene.frame_start = 1; scene.frame_end = 250; scene.frame_set(1)
scene.render.engine = 'BLENDER_EEVEE_NEXT'
scene.render.resolution_percentage = 50
scene.render.dither_intensity = 0.0
scene.cycles.use_denoising = False
scene.cycles.samples = 128
scene.cycles.sampling_pattern = 'TABULATED_SOBOL'
scene.cycles.light_sampling_threshold = 0.0
scene.cycles.use_adaptive_sampling = False
scene.cycles.use_light_tree = False
scene.cycles.blur_glossy = 0.0
scene.cycles.sample_clamp_indirect = 0.0
scene.view_settings.view_transform = 'Standard'
bpy.context.view_layer.update()

# ---- added for rendering (the .blend has no active camera and no usable light): camera, sun
cam_auto = bpy.data.cameras.new('AutoCamera')
cam_auto.lens = 50.0
cam_auto.sensor_width = 36.0
cam_auto.clip_end = 1000.0
ob_auto_camera = bpy.data.objects.new('AutoCamera', cam_auto)
scene.collection.objects.link(ob_auto_camera)
ob_auto_camera.location = (21.4925, -27.4052, 13.6208)
ob_auto_camera.rotation_euler = (1.09748, -7.21219e-08, 0.694738)
scene.camera = ob_auto_camera
light_auto_sun = bpy.data.lights.new('AutoSun', 'SUN')
light_auto_sun.energy = 3.0
light_auto_sun.angle = 0.0523599
ob_auto_sun = bpy.data.objects.new('AutoSun', light_auto_sun)
scene.collection.objects.link(ob_auto_sun)
ob_auto_sun.rotation_euler = (0.872665, 0.174533, 0.523599)
bpy.context.view_layer.update()
